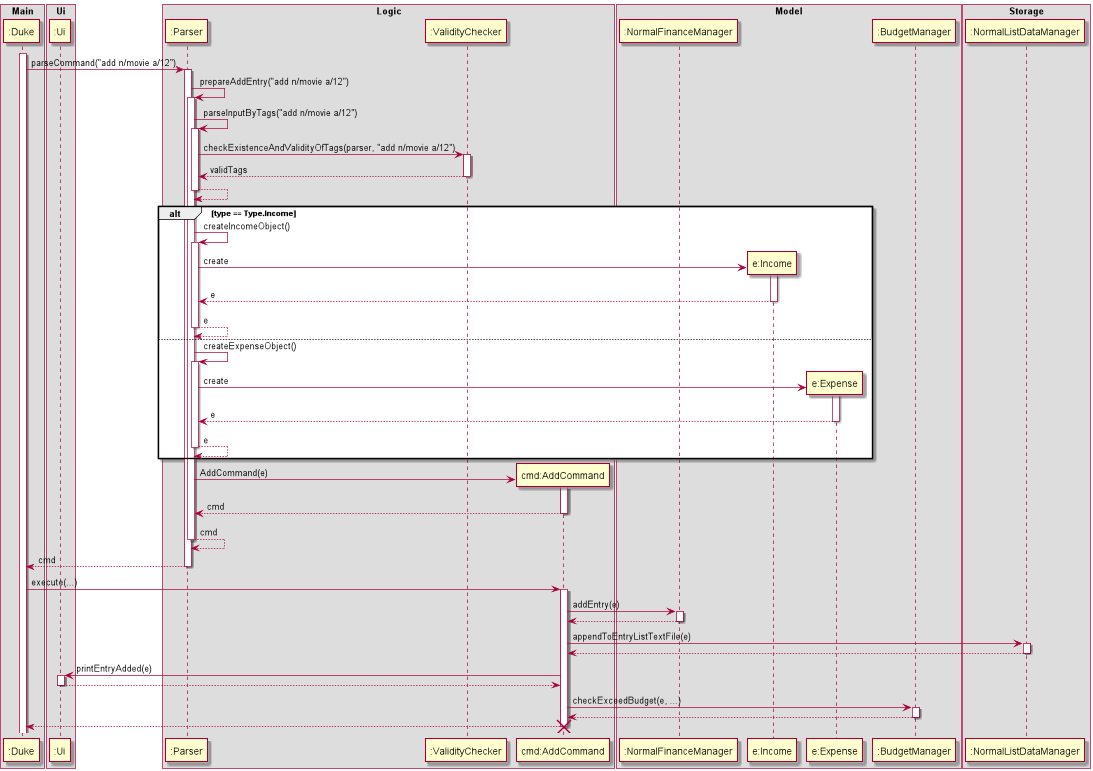

The diagram above was rendered by PlantUML. Its source (embedded in the PNG):
@startuml
box Main
Participant ":Duke" as Duke
end box
box Ui
Participant ":Ui" as Ui
end box
box Logic
Participant ":Parser" as Parser
Participant ":ValidityChecker" as Valid
Participant "cmd:AddCommand" as DeleteCommand
end box

box Model
Participant ":NormalFinanceManager" as NormalFinanceManager
Participant "e:Income" as Entry2
Participant "e:Expense" as Entry
Participant ":BudgetManager" as Budget
end box

box Storage
Participant ":NormalListDataManager" as NormalListDataManager
end box

activate Duke
Duke -> Parser : parseCommand("add n/movie a/12")
activate Parser

Parser -> Parser : prepareAddEntry("add n/movie a/12")
activate Parser
Parser -> Parser : parseInputByTags("add n/movie a/12")
activate Parser
Parser -> Valid : checkExistenceAndValidityOfTags(parser, "add n/movie a/12")
activate Valid
Valid --> Parser : validTags
deactivate Valid

Parser --> Parser
deactivate Parser
alt type == Type.Income
    Parser -> Parser : createIncomeObject()
    activate Parser
    create Entry2
    Parser -> Entry2 : create
    activate Entry2
    Entry2 --> Parser : e
    deactivate Entry2
    Parser --> Parser : e
    deactivate Parser
else
    Parser -> Parser : createExpenseObject()
    activate Parser
        create Entry
        Parser -> Entry : create
        activate Entry
        Entry --> Parser : e
        deactivate Entry
        Parser --> Parser : e
        deactivate Parser
end
activate Parser


create DeleteCommand
Parser -> DeleteCommand : AddCommand(e)
activate DeleteCommand
DeleteCommand --> Parser : cmd
deactivate DeleteCommand
Parser --> Parser : cmd
deactivate Parser
Parser --> Duke : cmd

deactivate Parser

Duke -> DeleteCommand : execute(...)

activate DeleteCommand
DeleteCommand -> NormalFinanceManager : addEntry(e)
activate NormalFinanceManager
NormalFinanceManager --> DeleteCommand
deactivate NormalFinanceManager

DeleteCommand -> NormalListDataManager : appendToEntryListTextFile(e)
activate NormalListDataManager
NormalListDataManager --> DeleteCommand
deactivate NormalListDataManager


DeleteCommand -> Ui : printEntryAdded(e)

activate Ui
Ui --> DeleteCommand
deactivate Ui
DeleteCommand -> Budget : checkExceedBudget(e, ...)
activate Budget
Budget --> DeleteCommand
deactivate Budget

DeleteCommand --> Duke
deactivate DeleteCommand
destroy DeleteCommand
@enduml